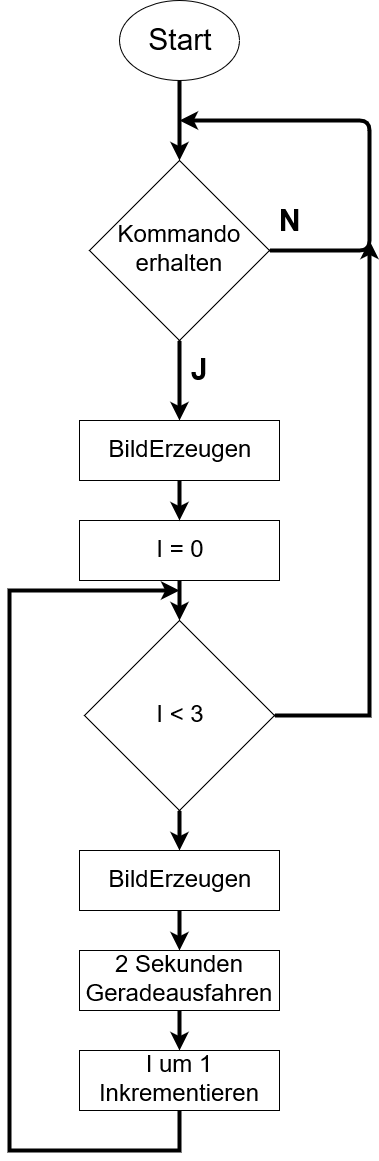

The diagram above was exported from draw.io. Its source (the exported page's mxGraphModel, read from the mxfile embedded in the PNG):
<mxGraphModel dx="1038" dy="575" grid="1" gridSize="10" guides="1" tooltips="1" connect="1" arrows="1" fold="1" page="1" pageScale="1" pageWidth="850" pageHeight="1100" math="0" shadow="0">
  <root>
    <mxCell id="0" />
    <mxCell id="1" parent="0" />
    <mxCell id="1_KqqejI4obGvu9hISxW-1" value="&lt;div&gt;&lt;font style=&quot;font-size: 30px&quot;&gt;Start&lt;/font&gt;&lt;/div&gt;" style="ellipse;whiteSpace=wrap;html=1;" vertex="1" parent="1">
      <mxGeometry x="190" width="120" height="80" as="geometry" />
    </mxCell>
    <mxCell id="1_KqqejI4obGvu9hISxW-2" value="&lt;font style=&quot;font-size: 24px&quot;&gt;Kommando erhalten&lt;br&gt;&lt;/font&gt;" style="rhombus;whiteSpace=wrap;html=1;" vertex="1" parent="1">
      <mxGeometry x="160" y="160" width="180" height="180" as="geometry" />
    </mxCell>
    <mxCell id="1_KqqejI4obGvu9hISxW-3" value="" style="endArrow=classic;html=1;exitX=0.5;exitY=1;exitDx=0;exitDy=0;entryX=0.5;entryY=0;entryDx=0;entryDy=0;strokeWidth=4;" edge="1" parent="1" source="1_KqqejI4obGvu9hISxW-1" target="1_KqqejI4obGvu9hISxW-2">
      <mxGeometry width="50" height="50" relative="1" as="geometry">
        <mxPoint x="280" y="130" as="sourcePoint" />
        <mxPoint x="330" y="80" as="targetPoint" />
      </mxGeometry>
    </mxCell>
    <mxCell id="1_KqqejI4obGvu9hISxW-4" value="" style="endArrow=classic;html=1;strokeWidth=4;exitX=1;exitY=0.5;exitDx=0;exitDy=0;" edge="1" parent="1" source="1_KqqejI4obGvu9hISxW-2">
      <mxGeometry width="50" height="50" relative="1" as="geometry">
        <mxPoint x="330" y="400" as="sourcePoint" />
        <mxPoint x="250" y="120" as="targetPoint" />
        <Array as="points">
          <mxPoint x="440" y="250" />
          <mxPoint x="440" y="120" />
        </Array>
      </mxGeometry>
    </mxCell>
    <mxCell id="1_KqqejI4obGvu9hISxW-5" value="&lt;b&gt;&lt;font style=&quot;font-size: 30px&quot;&gt;N&lt;/font&gt;&lt;/b&gt;" style="text;html=1;align=center;verticalAlign=middle;resizable=0;points=[];;labelBackgroundColor=#ffffff;" vertex="1" connectable="0" parent="1_KqqejI4obGvu9hISxW-4">
      <mxGeometry x="-0.8952" y="-4" relative="1" as="geometry">
        <mxPoint x="-2" y="-34" as="offset" />
      </mxGeometry>
    </mxCell>
    <mxCell id="1_KqqejI4obGvu9hISxW-6" value="" style="endArrow=classic;html=1;strokeWidth=4;exitX=0.5;exitY=1;exitDx=0;exitDy=0;" edge="1" parent="1" source="1_KqqejI4obGvu9hISxW-2">
      <mxGeometry width="50" height="50" relative="1" as="geometry">
        <mxPoint x="270" y="390" as="sourcePoint" />
        <mxPoint x="250" y="420" as="targetPoint" />
      </mxGeometry>
    </mxCell>
    <mxCell id="1_KqqejI4obGvu9hISxW-7" value="&lt;font size=&quot;1&quot;&gt;&lt;b style=&quot;font-size: 30px&quot;&gt;J&lt;/b&gt;&lt;/font&gt;" style="text;html=1;align=center;verticalAlign=middle;resizable=0;points=[];;labelBackgroundColor=#ffffff;" vertex="1" connectable="0" parent="1_KqqejI4obGvu9hISxW-6">
      <mxGeometry x="-0.275" y="-1" relative="1" as="geometry">
        <mxPoint x="21" as="offset" />
      </mxGeometry>
    </mxCell>
    <mxCell id="1_KqqejI4obGvu9hISxW-8" value="&lt;font style=&quot;font-size: 24px&quot;&gt;BildErzeugen&lt;/font&gt;" style="rounded=0;whiteSpace=wrap;html=1;" vertex="1" parent="1">
      <mxGeometry x="150" y="420" width="200" height="60" as="geometry" />
    </mxCell>
    <mxCell id="1_KqqejI4obGvu9hISxW-12" style="edgeStyle=orthogonalEdgeStyle;rounded=0;orthogonalLoop=1;jettySize=auto;html=1;strokeWidth=4;" edge="1" parent="1" source="1_KqqejI4obGvu9hISxW-9">
      <mxGeometry relative="1" as="geometry">
        <mxPoint x="250" y="620" as="targetPoint" />
      </mxGeometry>
    </mxCell>
    <mxCell id="1_KqqejI4obGvu9hISxW-9" value="&lt;font style=&quot;font-size: 24px&quot;&gt;I = 0&lt;/font&gt;" style="rounded=0;whiteSpace=wrap;html=1;" vertex="1" parent="1">
      <mxGeometry x="150" y="520" width="200" height="60" as="geometry" />
    </mxCell>
    <mxCell id="1_KqqejI4obGvu9hISxW-10" value="" style="endArrow=classic;html=1;strokeWidth=4;exitX=0.5;exitY=1;exitDx=0;exitDy=0;entryX=0.5;entryY=0;entryDx=0;entryDy=0;" edge="1" parent="1" source="1_KqqejI4obGvu9hISxW-8" target="1_KqqejI4obGvu9hISxW-9">
      <mxGeometry width="50" height="50" relative="1" as="geometry">
        <mxPoint x="260" y="350" as="sourcePoint" />
        <mxPoint x="260" y="430" as="targetPoint" />
        <Array as="points" />
      </mxGeometry>
    </mxCell>
    <mxCell id="1_KqqejI4obGvu9hISxW-18" style="edgeStyle=orthogonalEdgeStyle;rounded=0;orthogonalLoop=1;jettySize=auto;html=1;entryX=0.5;entryY=0;entryDx=0;entryDy=0;strokeWidth=4;" edge="1" parent="1" source="1_KqqejI4obGvu9hISxW-14" target="1_KqqejI4obGvu9hISxW-17">
      <mxGeometry relative="1" as="geometry" />
    </mxCell>
    <mxCell id="1_KqqejI4obGvu9hISxW-26" style="edgeStyle=orthogonalEdgeStyle;rounded=0;orthogonalLoop=1;jettySize=auto;html=1;strokeWidth=4;" edge="1" parent="1" source="1_KqqejI4obGvu9hISxW-14">
      <mxGeometry relative="1" as="geometry">
        <mxPoint x="440" y="240" as="targetPoint" />
      </mxGeometry>
    </mxCell>
    <mxCell id="1_KqqejI4obGvu9hISxW-14" value="&lt;font style=&quot;font-size: 24px&quot;&gt;I &amp;lt; 3&lt;/font&gt;" style="rhombus;whiteSpace=wrap;html=1;" vertex="1" parent="1">
      <mxGeometry x="155" y="620" width="190" height="190" as="geometry" />
    </mxCell>
    <mxCell id="1_KqqejI4obGvu9hISxW-19" style="edgeStyle=orthogonalEdgeStyle;rounded=0;orthogonalLoop=1;jettySize=auto;html=1;strokeWidth=4;" edge="1" parent="1" source="1_KqqejI4obGvu9hISxW-17">
      <mxGeometry relative="1" as="geometry">
        <mxPoint x="250" y="950" as="targetPoint" />
      </mxGeometry>
    </mxCell>
    <mxCell id="1_KqqejI4obGvu9hISxW-17" value="&lt;font style=&quot;font-size: 24px&quot;&gt;BildErzeugen&lt;/font&gt;" style="rounded=0;whiteSpace=wrap;html=1;" vertex="1" parent="1">
      <mxGeometry x="150" y="850" width="200" height="60" as="geometry" />
    </mxCell>
    <mxCell id="1_KqqejI4obGvu9hISxW-21" style="edgeStyle=orthogonalEdgeStyle;rounded=0;orthogonalLoop=1;jettySize=auto;html=1;strokeWidth=4;" edge="1" parent="1" source="1_KqqejI4obGvu9hISxW-20">
      <mxGeometry relative="1" as="geometry">
        <mxPoint x="250" y="1050" as="targetPoint" />
      </mxGeometry>
    </mxCell>
    <mxCell id="1_KqqejI4obGvu9hISxW-20" value="&lt;font style=&quot;font-size: 24px&quot;&gt;2 Sekunden Geradeausfahren&lt;/font&gt;" style="rounded=0;whiteSpace=wrap;html=1;" vertex="1" parent="1">
      <mxGeometry x="150" y="950" width="200" height="60" as="geometry" />
    </mxCell>
    <mxCell id="1_KqqejI4obGvu9hISxW-25" style="edgeStyle=orthogonalEdgeStyle;rounded=0;orthogonalLoop=1;jettySize=auto;html=1;strokeWidth=4;" edge="1" parent="1" source="1_KqqejI4obGvu9hISxW-23">
      <mxGeometry relative="1" as="geometry">
        <mxPoint x="250" y="590" as="targetPoint" />
        <Array as="points">
          <mxPoint x="250" y="1150" />
          <mxPoint x="80" y="1150" />
          <mxPoint x="80" y="590" />
        </Array>
      </mxGeometry>
    </mxCell>
    <mxCell id="1_KqqejI4obGvu9hISxW-23" value="&lt;font style=&quot;font-size: 24px&quot;&gt;I um 1 Inkrementieren&lt;/font&gt;" style="rounded=0;whiteSpace=wrap;html=1;" vertex="1" parent="1">
      <mxGeometry x="150" y="1050" width="200" height="60" as="geometry" />
    </mxCell>
  </root>
</mxGraphModel>